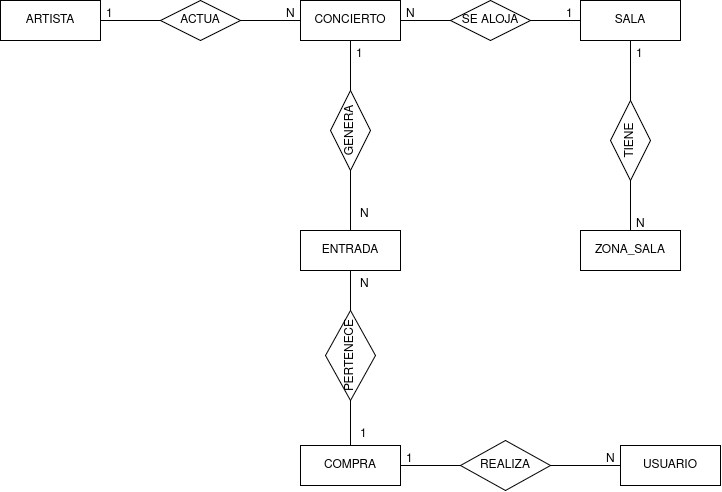

The diagram above was exported from draw.io. Its source (the exported page's mxGraphModel, read from the mxfile embedded in the PNG):
<mxGraphModel dx="1640" dy="906" grid="1" gridSize="10" guides="1" tooltips="1" connect="1" arrows="1" fold="1" page="1" pageScale="1" pageWidth="827" pageHeight="1169" math="0" shadow="0">
  <root>
    <mxCell id="0" />
    <mxCell id="1" parent="0" />
    <mxCell id="4R0_kT1QcYy5vCagsrbL-1" parent="1" style="whiteSpace=wrap;html=1;align=center;" value="USUARIO" vertex="1">
      <mxGeometry height="40" width="100" x="640" y="545" as="geometry" />
    </mxCell>
    <mxCell id="U85h9ZUI3y1UYXNGoVzh-16" edge="1" parent="1" source="4R0_kT1QcYy5vCagsrbL-2" style="edgeStyle=orthogonalEdgeStyle;rounded=0;orthogonalLoop=1;jettySize=auto;html=1;entryX=1;entryY=0.5;entryDx=0;entryDy=0;endArrow=none;endFill=0;" target="U85h9ZUI3y1UYXNGoVzh-13">
      <mxGeometry relative="1" as="geometry" />
    </mxCell>
    <mxCell id="4R0_kT1QcYy5vCagsrbL-2" parent="1" style="whiteSpace=wrap;html=1;align=center;" value="ENTRADA" vertex="1">
      <mxGeometry height="40" width="100" x="320" y="330" as="geometry" />
    </mxCell>
    <mxCell id="U85h9ZUI3y1UYXNGoVzh-9" edge="1" parent="1" source="4R0_kT1QcYy5vCagsrbL-3" style="edgeStyle=orthogonalEdgeStyle;rounded=0;orthogonalLoop=1;jettySize=auto;html=1;entryX=1;entryY=0.5;entryDx=0;entryDy=0;endArrow=none;endFill=0;" target="U85h9ZUI3y1UYXNGoVzh-5">
      <mxGeometry relative="1" as="geometry" />
    </mxCell>
    <mxCell id="U85h9ZUI3y1UYXNGoVzh-20" edge="1" parent="1" source="4R0_kT1QcYy5vCagsrbL-3" style="edgeStyle=orthogonalEdgeStyle;rounded=0;orthogonalLoop=1;jettySize=auto;html=1;entryX=1;entryY=0.5;entryDx=0;entryDy=0;endArrow=none;endFill=0;" target="U85h9ZUI3y1UYXNGoVzh-14">
      <mxGeometry relative="1" as="geometry" />
    </mxCell>
    <mxCell id="4R0_kT1QcYy5vCagsrbL-3" parent="1" style="whiteSpace=wrap;html=1;align=center;" value="SALA" vertex="1">
      <mxGeometry height="40" width="100" x="600" y="100" as="geometry" />
    </mxCell>
    <mxCell id="U85h9ZUI3y1UYXNGoVzh-17" edge="1" parent="1" source="4R0_kT1QcYy5vCagsrbL-4" style="edgeStyle=orthogonalEdgeStyle;rounded=0;orthogonalLoop=1;jettySize=auto;html=1;entryX=0;entryY=0.5;entryDx=0;entryDy=0;endArrow=none;endFill=0;" target="U85h9ZUI3y1UYXNGoVzh-13">
      <mxGeometry relative="1" as="geometry" />
    </mxCell>
    <mxCell id="U85h9ZUI3y1UYXNGoVzh-25" edge="1" parent="1" source="4R0_kT1QcYy5vCagsrbL-4" style="edgeStyle=orthogonalEdgeStyle;rounded=0;orthogonalLoop=1;jettySize=auto;html=1;entryX=0;entryY=0.5;entryDx=0;entryDy=0;endArrow=none;endFill=0;" target="U85h9ZUI3y1UYXNGoVzh-24">
      <mxGeometry relative="1" as="geometry" />
    </mxCell>
    <mxCell id="4R0_kT1QcYy5vCagsrbL-4" parent="1" style="whiteSpace=wrap;html=1;align=center;" value="COMPRA" vertex="1">
      <mxGeometry height="40" width="100" x="320" y="545" as="geometry" />
    </mxCell>
    <mxCell id="4R0_kT1QcYy5vCagsrbL-5" parent="1" style="whiteSpace=wrap;html=1;align=center;" value="&lt;div&gt;ARTISTA&lt;/div&gt;" vertex="1">
      <mxGeometry height="40" width="100" x="20" y="100" as="geometry" />
    </mxCell>
    <mxCell id="U85h9ZUI3y1UYXNGoVzh-8" edge="1" parent="1" source="U85h9ZUI3y1UYXNGoVzh-1" style="edgeStyle=orthogonalEdgeStyle;rounded=0;orthogonalLoop=1;jettySize=auto;html=1;entryX=0;entryY=0.5;entryDx=0;entryDy=0;endArrow=none;endFill=0;" target="U85h9ZUI3y1UYXNGoVzh-5">
      <mxGeometry relative="1" as="geometry" />
    </mxCell>
    <mxCell id="U85h9ZUI3y1UYXNGoVzh-1" parent="1" style="whiteSpace=wrap;html=1;align=center;" value="&lt;div&gt;CONCIERTO&lt;/div&gt;" vertex="1">
      <mxGeometry height="40" width="100" x="320" y="100" as="geometry" />
    </mxCell>
    <mxCell id="U85h9ZUI3y1UYXNGoVzh-2" parent="1" style="whiteSpace=wrap;html=1;align=center;" value="ZONA_SALA" vertex="1">
      <mxGeometry height="40" width="100" x="600" y="330" as="geometry" />
    </mxCell>
    <mxCell id="U85h9ZUI3y1UYXNGoVzh-6" edge="1" parent="1" source="U85h9ZUI3y1UYXNGoVzh-4" style="edgeStyle=orthogonalEdgeStyle;rounded=0;orthogonalLoop=1;jettySize=auto;html=1;entryX=1;entryY=0.5;entryDx=0;entryDy=0;endArrow=none;endFill=0;" target="4R0_kT1QcYy5vCagsrbL-5">
      <mxGeometry relative="1" as="geometry" />
    </mxCell>
    <mxCell id="U85h9ZUI3y1UYXNGoVzh-7" edge="1" parent="1" source="U85h9ZUI3y1UYXNGoVzh-4" style="edgeStyle=orthogonalEdgeStyle;rounded=0;orthogonalLoop=1;jettySize=auto;html=1;entryX=0;entryY=0.5;entryDx=0;entryDy=0;endArrow=none;endFill=0;" target="U85h9ZUI3y1UYXNGoVzh-1">
      <mxGeometry relative="1" as="geometry" />
    </mxCell>
    <mxCell id="U85h9ZUI3y1UYXNGoVzh-4" parent="1" style="shape=rhombus;perimeter=rhombusPerimeter;whiteSpace=wrap;html=1;align=center;" value="ACTUA" vertex="1">
      <mxGeometry height="40" width="80" x="180" y="100" as="geometry" />
    </mxCell>
    <mxCell id="U85h9ZUI3y1UYXNGoVzh-5" parent="1" style="shape=rhombus;perimeter=rhombusPerimeter;whiteSpace=wrap;html=1;align=center;" value="SE ALOJA" vertex="1">
      <mxGeometry height="40" width="80" x="470" y="100" as="geometry" />
    </mxCell>
    <mxCell id="U85h9ZUI3y1UYXNGoVzh-11" edge="1" parent="1" source="U85h9ZUI3y1UYXNGoVzh-10" style="edgeStyle=orthogonalEdgeStyle;rounded=0;orthogonalLoop=1;jettySize=auto;html=1;entryX=0.5;entryY=1;entryDx=0;entryDy=0;endArrow=none;endFill=0;" target="U85h9ZUI3y1UYXNGoVzh-1">
      <mxGeometry relative="1" as="geometry" />
    </mxCell>
    <mxCell id="U85h9ZUI3y1UYXNGoVzh-12" edge="1" parent="1" source="U85h9ZUI3y1UYXNGoVzh-10" style="edgeStyle=orthogonalEdgeStyle;rounded=0;orthogonalLoop=1;jettySize=auto;html=1;entryX=0.5;entryY=0;entryDx=0;entryDy=0;endArrow=none;endFill=0;" target="4R0_kT1QcYy5vCagsrbL-2">
      <mxGeometry relative="1" as="geometry" />
    </mxCell>
    <mxCell id="U85h9ZUI3y1UYXNGoVzh-10" parent="1" style="shape=rhombus;perimeter=rhombusPerimeter;whiteSpace=wrap;html=1;align=center;rotation=-90;" value="GENERA" vertex="1">
      <mxGeometry height="40" width="80" x="330" y="210" as="geometry" />
    </mxCell>
    <mxCell id="U85h9ZUI3y1UYXNGoVzh-13" parent="1" style="shape=rhombus;perimeter=rhombusPerimeter;whiteSpace=wrap;html=1;align=center;rotation=-90;" value="PERTENECE" vertex="1">
      <mxGeometry height="50" width="90" x="325" y="430" as="geometry" />
    </mxCell>
    <mxCell id="U85h9ZUI3y1UYXNGoVzh-21" edge="1" parent="1" source="U85h9ZUI3y1UYXNGoVzh-14" style="edgeStyle=orthogonalEdgeStyle;rounded=0;orthogonalLoop=1;jettySize=auto;html=1;entryX=0.5;entryY=0;entryDx=0;entryDy=0;endArrow=none;endFill=0;" target="U85h9ZUI3y1UYXNGoVzh-2">
      <mxGeometry relative="1" as="geometry" />
    </mxCell>
    <mxCell id="U85h9ZUI3y1UYXNGoVzh-14" parent="1" style="shape=rhombus;perimeter=rhombusPerimeter;whiteSpace=wrap;html=1;align=center;rotation=-90;" value="TIENE" vertex="1">
      <mxGeometry height="40" width="80" x="610" y="220" as="geometry" />
    </mxCell>
    <mxCell id="U85h9ZUI3y1UYXNGoVzh-26" edge="1" parent="1" source="U85h9ZUI3y1UYXNGoVzh-24" style="edgeStyle=orthogonalEdgeStyle;rounded=0;orthogonalLoop=1;jettySize=auto;html=1;exitX=1;exitY=0.5;exitDx=0;exitDy=0;entryX=0;entryY=0.5;entryDx=0;entryDy=0;endArrow=none;endFill=0;" target="4R0_kT1QcYy5vCagsrbL-1">
      <mxGeometry relative="1" as="geometry" />
    </mxCell>
    <mxCell id="U85h9ZUI3y1UYXNGoVzh-24" parent="1" style="shape=rhombus;perimeter=rhombusPerimeter;whiteSpace=wrap;html=1;align=center;rotation=0;" value="REALIZA" vertex="1">
      <mxGeometry height="50" width="90" x="480" y="540" as="geometry" />
    </mxCell>
    <mxCell id="U85h9ZUI3y1UYXNGoVzh-30" parent="1" style="text;strokeColor=none;fillColor=none;spacingLeft=4;spacingRight=4;overflow=hidden;rotatable=0;points=[[0,0.5],[1,0.5]];portConstraint=eastwest;fontSize=12;whiteSpace=wrap;html=1;" value="1" vertex="1">
      <mxGeometry height="30" width="40" x="120" y="100" as="geometry" />
    </mxCell>
    <mxCell id="U85h9ZUI3y1UYXNGoVzh-31" parent="1" style="text;strokeColor=none;fillColor=none;spacingLeft=4;spacingRight=4;overflow=hidden;rotatable=0;points=[[0,0.5],[1,0.5]];portConstraint=eastwest;fontSize=12;whiteSpace=wrap;html=1;" value="N" vertex="1">
      <mxGeometry height="30" width="40" x="300" y="100" as="geometry" />
    </mxCell>
    <mxCell id="U85h9ZUI3y1UYXNGoVzh-32" parent="1" style="text;strokeColor=none;fillColor=none;spacingLeft=4;spacingRight=4;overflow=hidden;rotatable=0;points=[[0,0.5],[1,0.5]];portConstraint=eastwest;fontSize=12;whiteSpace=wrap;html=1;" value="N" vertex="1">
      <mxGeometry height="30" width="40" x="420" y="100" as="geometry" />
    </mxCell>
    <mxCell id="U85h9ZUI3y1UYXNGoVzh-33" parent="1" style="text;strokeColor=none;fillColor=none;spacingLeft=4;spacingRight=4;overflow=hidden;rotatable=0;points=[[0,0.5],[1,0.5]];portConstraint=eastwest;fontSize=12;whiteSpace=wrap;html=1;" value="1" vertex="1">
      <mxGeometry height="30" width="40" x="580" y="100" as="geometry" />
    </mxCell>
    <mxCell id="U85h9ZUI3y1UYXNGoVzh-34" parent="1" style="text;strokeColor=none;fillColor=none;spacingLeft=4;spacingRight=4;overflow=hidden;rotatable=0;points=[[0,0.5],[1,0.5]];portConstraint=eastwest;fontSize=12;whiteSpace=wrap;html=1;" value="1" vertex="1">
      <mxGeometry height="30" width="40" x="650" y="140" as="geometry" />
    </mxCell>
    <mxCell id="U85h9ZUI3y1UYXNGoVzh-35" parent="1" style="text;strokeColor=none;fillColor=none;spacingLeft=4;spacingRight=4;overflow=hidden;rotatable=0;points=[[0,0.5],[1,0.5]];portConstraint=eastwest;fontSize=12;whiteSpace=wrap;html=1;" value="N" vertex="1">
      <mxGeometry height="30" width="40" x="650" y="310" as="geometry" />
    </mxCell>
    <mxCell id="U85h9ZUI3y1UYXNGoVzh-36" parent="1" style="text;strokeColor=none;fillColor=none;spacingLeft=4;spacingRight=4;overflow=hidden;rotatable=0;points=[[0,0.5],[1,0.5]];portConstraint=eastwest;fontSize=12;whiteSpace=wrap;html=1;" value="1" vertex="1">
      <mxGeometry height="30" width="40" x="370" y="140" as="geometry" />
    </mxCell>
    <mxCell id="U85h9ZUI3y1UYXNGoVzh-37" parent="1" style="text;strokeColor=none;fillColor=none;spacingLeft=4;spacingRight=4;overflow=hidden;rotatable=0;points=[[0,0.5],[1,0.5]];portConstraint=eastwest;fontSize=12;whiteSpace=wrap;html=1;" value="N" vertex="1">
      <mxGeometry height="30" width="40" x="374" y="300" as="geometry" />
    </mxCell>
    <mxCell id="U85h9ZUI3y1UYXNGoVzh-39" parent="1" style="text;strokeColor=none;fillColor=none;spacingLeft=4;spacingRight=4;overflow=hidden;rotatable=0;points=[[0,0.5],[1,0.5]];portConstraint=eastwest;fontSize=12;whiteSpace=wrap;html=1;" value="1" vertex="1">
      <mxGeometry height="30" width="40" x="374" y="520" as="geometry" />
    </mxCell>
    <mxCell id="U85h9ZUI3y1UYXNGoVzh-40" parent="1" style="text;strokeColor=none;fillColor=none;spacingLeft=4;spacingRight=4;overflow=hidden;rotatable=0;points=[[0,0.5],[1,0.5]];portConstraint=eastwest;fontSize=12;whiteSpace=wrap;html=1;" value="N" vertex="1">
      <mxGeometry height="30" width="40" x="374" y="370" as="geometry" />
    </mxCell>
    <mxCell id="U85h9ZUI3y1UYXNGoVzh-43" parent="1" style="text;strokeColor=none;fillColor=none;spacingLeft=4;spacingRight=4;overflow=hidden;rotatable=0;points=[[0,0.5],[1,0.5]];portConstraint=eastwest;fontSize=12;whiteSpace=wrap;html=1;" value="1" vertex="1">
      <mxGeometry height="30" width="40" x="420" y="545" as="geometry" />
    </mxCell>
    <mxCell id="U85h9ZUI3y1UYXNGoVzh-44" parent="1" style="text;strokeColor=none;fillColor=none;spacingLeft=4;spacingRight=4;overflow=hidden;rotatable=0;points=[[0,0.5],[1,0.5]];portConstraint=eastwest;fontSize=12;whiteSpace=wrap;html=1;" value="N" vertex="1">
      <mxGeometry height="30" width="40" x="620" y="545" as="geometry" />
    </mxCell>
  </root>
</mxGraphModel>